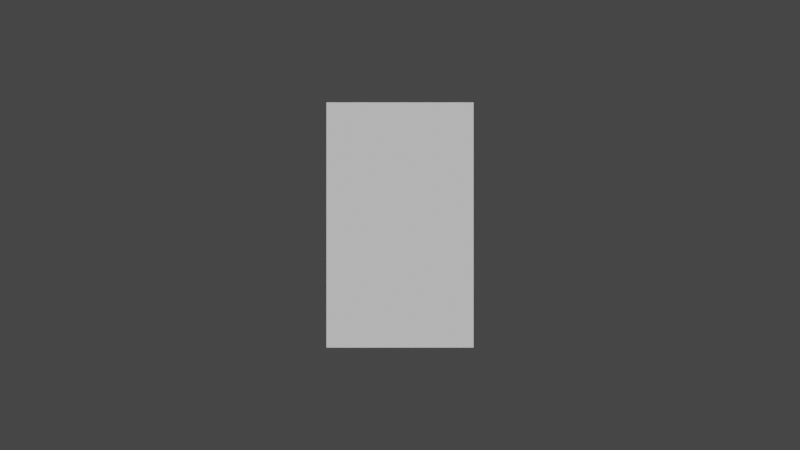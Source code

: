 # Source: card_flip.blend  (saved by Blender 2.91.10; exported with 4.5.12 LTS)
import bpy
from mathutils import Matrix  # noqa: F401  (used for matrix-valued properties, if any)

bpy.ops.wm.read_factory_settings(use_empty=True)
scene = bpy.context.scene
scene.name = 'Scene'

# ---- collections
col_collection = bpy.data.collections.new('Collection'); scene.collection.children.link(col_collection)

# ---- world
world_world = bpy.data.worlds.new('World'); scene.world = world_world
world_world.use_nodes = True; world_world.node_tree.nodes.clear()
_N = world_world.node_tree.nodes; _L = world_world.node_tree.links
n0 = _N.new('ShaderNodeOutputWorld'); n0.name = 'World Output'; n0.location = (300, 300)
n1 = _N.new('ShaderNodeBackground'); n1.name = 'Background'; n1.location = (10, 300)
n1.inputs[0].default_value = (0.05088, 0.05088, 0.05088, 1.0)
_L.new(n1.outputs[0], n0.inputs[0])
n0.is_active_output = True
world_world.color = (0.05088, 0.05088, 0.05088)
world_world.use_sun_shadow = False
world_world.sun_shadow_jitter_overblur = 0.0

# ---- cameras
cam_camera = bpy.data.cameras.new('Camera')
cam_camera.clip_end = 100.0
cam_camera.ortho_scale = 7.314

# ---- meshes
me_plane = bpy.data.meshes.new('Plane')
me_plane.from_pydata([(-0.6, -1.0, 0.0), (0.6, -1.0, 0.0), (-0.6, 1.0, 0.0), (0.6, 1.0, 0.0)], [], [(0, 1, 3, 2)])
_uv = me_plane.uv_layers.new(name='UVMap')
_uv.uv.foreach_set('vector', [0.0, 0.0, 1.0, 0.0, 1.0, 1.0, 0.0, 1.0])
me_plane.use_remesh_fix_poles = True
me_plane.use_remesh_preserve_attributes = False
me_plane.use_mirror_vertex_groups = False
me_plane.update()

# ---- objects
ob_camera = bpy.data.objects.new('Camera', cam_camera)
ob_plane = bpy.data.objects.new('Plane', me_plane)

# ---- transforms, parenting, visibility, modifiers, constraints
ob_camera.location = (0.0, 0.0, 9.064)
ob_camera.lock_rotations_4d = False
ob_camera.empty_display_type = 'ARROWS'
ob_camera.color = (0.0, 0.0, 0.0, 0.0)
ob_camera.display_type = 'WIRE'
ob_camera.lineart.crease_threshold = 0.0
ob_plane.location = (0.0, 0.0, 0.0)
ob_plane.lineart.crease_threshold = 0.0

# ---- collection membership
col_collection.objects.link(ob_camera)
col_collection.objects.link(ob_plane)

# ---- scene / render settings (as saved in the file)
scene.camera = ob_camera
scene.frame_start = 1; scene.frame_end = 24; scene.frame_set(1)
scene.render.engine = 'BLENDER_EEVEE_NEXT'
scene.cycles.use_denoising = False
scene.cycles.samples = 128
scene.cycles.sampling_pattern = 'TABULATED_SOBOL'
scene.cycles.use_adaptive_sampling = False
scene.cycles.use_light_tree = False
scene.view_settings.view_transform = 'Filmic'
bpy.context.view_layer.update()

# ---- added for rendering (the .blend has no usable light): sun
light_auto_sun = bpy.data.lights.new('AutoSun', 'SUN')
light_auto_sun.energy = 3.0
light_auto_sun.angle = 0.0523599
ob_auto_sun = bpy.data.objects.new('AutoSun', light_auto_sun)
scene.collection.objects.link(ob_auto_sun)
ob_auto_sun.rotation_euler = (0.872665, 0.174533, 0.523599)
bpy.context.view_layer.update()
